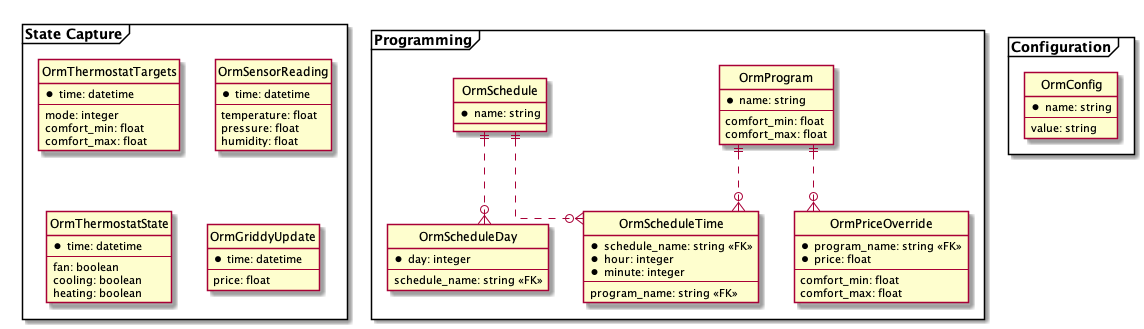

The diagram above was rendered by PlantUML. Its source (embedded in the PNG):
@startuml ObjectRelationalModel

' hide the spot
hide circle

' avoid problems with angled crows feet
skinparam linetype ortho

frame "Programming" {
  entity "OrmProgram" as program {
    *name: string
    --
    comfort_min: float
    comfort_max: float
  }

  entity "OrmPriceOverride" as price_overrides {
    *program_name: string <<FK>>
    *price: float
    --
    comfort_min: float
    comfort_max: float
  }
  program ||..o{ price_overrides

  entity "OrmSchedule" as schedule {
    *name: string
  }

  entity "OrmScheduleDay" as schedule_day {
    *day: integer
    --
    schedule_name: string <<FK>>
  }
  schedule ||..o{ schedule_day

  entity "OrmScheduleTime" as schedule_time {
    *schedule_name: string <<FK>>
    *hour: integer
    *minute: integer
    --
    program_name: string <<FK>>
  }
  schedule ||..o{ schedule_time
  program ||..o{ schedule_time
}

frame "State Capture" {
  entity "OrmThermostatTargets" as thermostat_targets {
    *time: datetime
    --
    mode: integer
    comfort_min: float
    comfort_max: float
  }

  entity "OrmSensorReading" as sensor_reading {
    *time: datetime
    --
    temperature: float
    pressure: float
    humidity: float
  }

  entity "OrmThermostatState" as thermostat_state {
    *time: datetime
    --
    fan: boolean
    cooling: boolean
    heating: boolean
  }

  entity "OrmGriddyUpdate" as griddy_update {
    *time: datetime
    --
    price: float
  }
}

frame "Configuration" {
  entity "OrmConfig" as config {
    *name: string
    --
    value: string
  }

}

@enduml